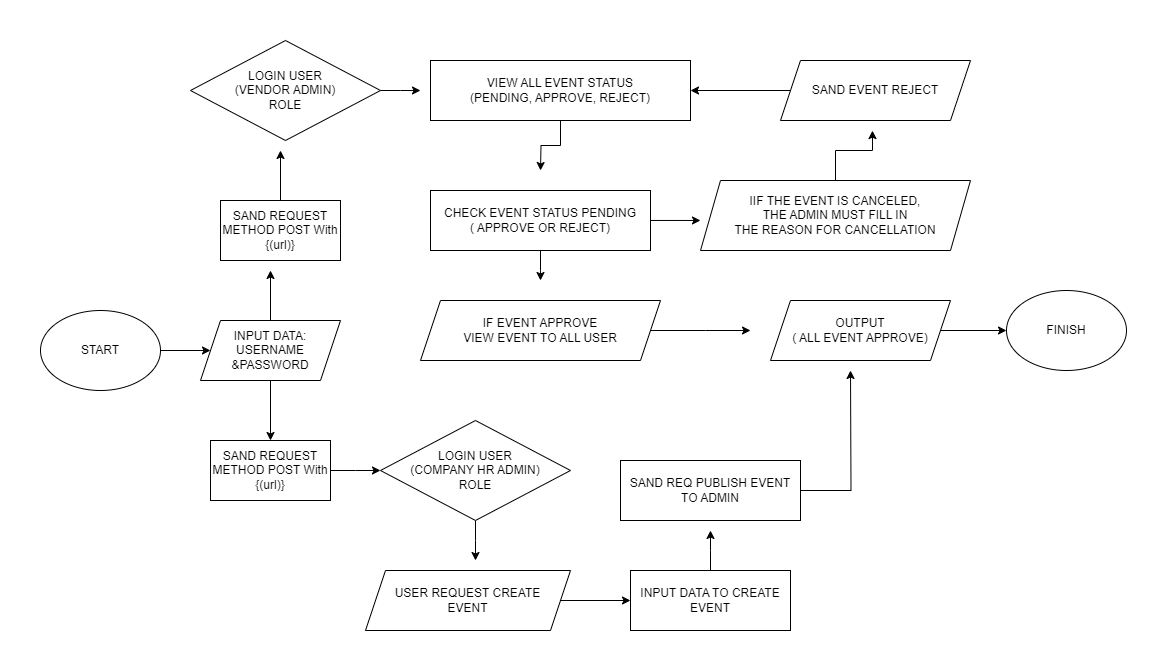

The diagram above was exported from draw.io. Its source (the exported page's mxGraphModel, read from the mxfile embedded in the PNG):
<mxGraphModel dx="1313" dy="668" grid="1" gridSize="10" guides="1" tooltips="1" connect="1" arrows="1" fold="1" page="1" pageScale="1" pageWidth="1169" pageHeight="827" math="0" shadow="0">
  <root>
    <mxCell id="0" />
    <mxCell id="1" parent="0" />
    <mxCell id="yjGuTfEcCJpczJ_Aye9t-6" style="edgeStyle=orthogonalEdgeStyle;rounded=0;orthogonalLoop=1;jettySize=auto;html=1;" edge="1" parent="1" source="yjGuTfEcCJpczJ_Aye9t-1" target="yjGuTfEcCJpczJ_Aye9t-2">
      <mxGeometry relative="1" as="geometry" />
    </mxCell>
    <mxCell id="yjGuTfEcCJpczJ_Aye9t-1" value="START" style="ellipse;whiteSpace=wrap;html=1;" vertex="1" parent="1">
      <mxGeometry x="20" y="300" width="120" height="80" as="geometry" />
    </mxCell>
    <mxCell id="yjGuTfEcCJpczJ_Aye9t-7" style="edgeStyle=orthogonalEdgeStyle;rounded=0;orthogonalLoop=1;jettySize=auto;html=1;entryX=0.5;entryY=0;entryDx=0;entryDy=0;" edge="1" parent="1" source="yjGuTfEcCJpczJ_Aye9t-2" target="yjGuTfEcCJpczJ_Aye9t-5">
      <mxGeometry relative="1" as="geometry" />
    </mxCell>
    <mxCell id="yjGuTfEcCJpczJ_Aye9t-20" style="edgeStyle=orthogonalEdgeStyle;rounded=0;orthogonalLoop=1;jettySize=auto;html=1;" edge="1" parent="1" source="yjGuTfEcCJpczJ_Aye9t-2">
      <mxGeometry relative="1" as="geometry">
        <mxPoint x="250" y="260" as="targetPoint" />
      </mxGeometry>
    </mxCell>
    <mxCell id="yjGuTfEcCJpczJ_Aye9t-2" value="INPUT DATA:&lt;br style=&quot;border-color: var(--border-color);&quot;&gt;USERNAME &amp;amp;PASSWORD" style="shape=parallelogram;perimeter=parallelogramPerimeter;whiteSpace=wrap;html=1;fixedSize=1;" vertex="1" parent="1">
      <mxGeometry x="180" y="310" width="140" height="60" as="geometry" />
    </mxCell>
    <mxCell id="yjGuTfEcCJpczJ_Aye9t-11" style="edgeStyle=orthogonalEdgeStyle;rounded=0;orthogonalLoop=1;jettySize=auto;html=1;" edge="1" parent="1" source="yjGuTfEcCJpczJ_Aye9t-4">
      <mxGeometry relative="1" as="geometry">
        <mxPoint x="455" y="550" as="targetPoint" />
      </mxGeometry>
    </mxCell>
    <mxCell id="yjGuTfEcCJpczJ_Aye9t-4" value="LOGIN USER&lt;br&gt;(COMPANY HR ADMIN)&lt;br&gt;ROLE" style="rhombus;whiteSpace=wrap;html=1;" vertex="1" parent="1">
      <mxGeometry x="360" y="410" width="190" height="100" as="geometry" />
    </mxCell>
    <mxCell id="yjGuTfEcCJpczJ_Aye9t-8" style="edgeStyle=orthogonalEdgeStyle;rounded=0;orthogonalLoop=1;jettySize=auto;html=1;" edge="1" parent="1" source="yjGuTfEcCJpczJ_Aye9t-5">
      <mxGeometry relative="1" as="geometry">
        <mxPoint x="360" y="460" as="targetPoint" />
      </mxGeometry>
    </mxCell>
    <mxCell id="yjGuTfEcCJpczJ_Aye9t-5" value="SAND REQUEST METHOD POST With {(url)}" style="rounded=0;whiteSpace=wrap;html=1;" vertex="1" parent="1">
      <mxGeometry x="190" y="430" width="120" height="60" as="geometry" />
    </mxCell>
    <mxCell id="yjGuTfEcCJpczJ_Aye9t-13" value="" style="edgeStyle=orthogonalEdgeStyle;rounded=0;orthogonalLoop=1;jettySize=auto;html=1;" edge="1" parent="1" source="yjGuTfEcCJpczJ_Aye9t-10" target="yjGuTfEcCJpczJ_Aye9t-12">
      <mxGeometry relative="1" as="geometry" />
    </mxCell>
    <mxCell id="yjGuTfEcCJpczJ_Aye9t-10" value="USER REQUEST CREATE&lt;br&gt;EVENT&lt;br&gt;" style="shape=parallelogram;perimeter=parallelogramPerimeter;whiteSpace=wrap;html=1;fixedSize=1;" vertex="1" parent="1">
      <mxGeometry x="345" y="560" width="205" height="60" as="geometry" />
    </mxCell>
    <mxCell id="yjGuTfEcCJpczJ_Aye9t-15" style="edgeStyle=orthogonalEdgeStyle;rounded=0;orthogonalLoop=1;jettySize=auto;html=1;" edge="1" parent="1" source="yjGuTfEcCJpczJ_Aye9t-12">
      <mxGeometry relative="1" as="geometry">
        <mxPoint x="690" y="520" as="targetPoint" />
      </mxGeometry>
    </mxCell>
    <mxCell id="yjGuTfEcCJpczJ_Aye9t-12" value="INPUT DATA TO CREATE&lt;br&gt;EVENT" style="rounded=0;whiteSpace=wrap;html=1;" vertex="1" parent="1">
      <mxGeometry x="610" y="560" width="160" height="60" as="geometry" />
    </mxCell>
    <mxCell id="yjGuTfEcCJpczJ_Aye9t-31" style="edgeStyle=orthogonalEdgeStyle;rounded=0;orthogonalLoop=1;jettySize=auto;html=1;" edge="1" parent="1" source="yjGuTfEcCJpczJ_Aye9t-14">
      <mxGeometry relative="1" as="geometry">
        <mxPoint x="830" y="360" as="targetPoint" />
      </mxGeometry>
    </mxCell>
    <mxCell id="yjGuTfEcCJpczJ_Aye9t-14" value="SAND REQ PUBLISH EVENT TO ADMIN" style="rounded=0;whiteSpace=wrap;html=1;" vertex="1" parent="1">
      <mxGeometry x="600" y="450" width="180" height="60" as="geometry" />
    </mxCell>
    <mxCell id="yjGuTfEcCJpczJ_Aye9t-21" style="edgeStyle=orthogonalEdgeStyle;rounded=0;orthogonalLoop=1;jettySize=auto;html=1;" edge="1" parent="1" source="yjGuTfEcCJpczJ_Aye9t-17">
      <mxGeometry relative="1" as="geometry">
        <mxPoint x="260" y="140" as="targetPoint" />
      </mxGeometry>
    </mxCell>
    <mxCell id="yjGuTfEcCJpczJ_Aye9t-17" value="SAND REQUEST METHOD POST With {(url)}" style="rounded=0;whiteSpace=wrap;html=1;" vertex="1" parent="1">
      <mxGeometry x="200" y="190" width="120" height="60" as="geometry" />
    </mxCell>
    <mxCell id="yjGuTfEcCJpczJ_Aye9t-25" style="edgeStyle=orthogonalEdgeStyle;rounded=0;orthogonalLoop=1;jettySize=auto;html=1;" edge="1" parent="1" source="yjGuTfEcCJpczJ_Aye9t-19">
      <mxGeometry relative="1" as="geometry">
        <mxPoint x="400" y="80" as="targetPoint" />
      </mxGeometry>
    </mxCell>
    <mxCell id="yjGuTfEcCJpczJ_Aye9t-19" value="LOGIN USER&lt;br&gt;(VENDOR ADMIN)&lt;br&gt;ROLE" style="rhombus;whiteSpace=wrap;html=1;" vertex="1" parent="1">
      <mxGeometry x="170" y="30" width="190" height="100" as="geometry" />
    </mxCell>
    <mxCell id="yjGuTfEcCJpczJ_Aye9t-42" style="edgeStyle=orthogonalEdgeStyle;rounded=0;orthogonalLoop=1;jettySize=auto;html=1;entryX=0;entryY=0.5;entryDx=0;entryDy=0;" edge="1" parent="1" source="yjGuTfEcCJpczJ_Aye9t-23" target="yjGuTfEcCJpczJ_Aye9t-40">
      <mxGeometry relative="1" as="geometry" />
    </mxCell>
    <mxCell id="yjGuTfEcCJpczJ_Aye9t-23" value="OUTPUT&lt;br&gt;( ALL EVENT APPROVE)" style="shape=parallelogram;perimeter=parallelogramPerimeter;whiteSpace=wrap;html=1;fixedSize=1;" vertex="1" parent="1">
      <mxGeometry x="750" y="290" width="180" height="60" as="geometry" />
    </mxCell>
    <mxCell id="yjGuTfEcCJpczJ_Aye9t-27" style="edgeStyle=orthogonalEdgeStyle;rounded=0;orthogonalLoop=1;jettySize=auto;html=1;" edge="1" parent="1" source="yjGuTfEcCJpczJ_Aye9t-24">
      <mxGeometry relative="1" as="geometry">
        <mxPoint x="520" y="160" as="targetPoint" />
      </mxGeometry>
    </mxCell>
    <mxCell id="yjGuTfEcCJpczJ_Aye9t-24" value="VIEW ALL EVENT STATUS&lt;br&gt;(PENDING, APPROVE, REJECT)" style="rounded=0;whiteSpace=wrap;html=1;" vertex="1" parent="1">
      <mxGeometry x="410" y="50" width="260" height="60" as="geometry" />
    </mxCell>
    <mxCell id="yjGuTfEcCJpczJ_Aye9t-29" style="edgeStyle=orthogonalEdgeStyle;rounded=0;orthogonalLoop=1;jettySize=auto;html=1;" edge="1" parent="1" source="yjGuTfEcCJpczJ_Aye9t-26">
      <mxGeometry relative="1" as="geometry">
        <mxPoint x="520" y="270" as="targetPoint" />
      </mxGeometry>
    </mxCell>
    <mxCell id="yjGuTfEcCJpczJ_Aye9t-26" value="CHECK EVENT STATUS PENDING&lt;br&gt;( APPROVE OR REJECT)" style="rounded=0;whiteSpace=wrap;html=1;" vertex="1" parent="1">
      <mxGeometry x="410" y="180" width="220" height="60" as="geometry" />
    </mxCell>
    <mxCell id="yjGuTfEcCJpczJ_Aye9t-30" style="edgeStyle=orthogonalEdgeStyle;rounded=0;orthogonalLoop=1;jettySize=auto;html=1;" edge="1" parent="1" source="yjGuTfEcCJpczJ_Aye9t-28">
      <mxGeometry relative="1" as="geometry">
        <mxPoint x="730" y="320" as="targetPoint" />
      </mxGeometry>
    </mxCell>
    <mxCell id="yjGuTfEcCJpczJ_Aye9t-28" value="IF EVENT APPROVE&lt;br&gt;VIEW EVENT TO ALL USER" style="shape=parallelogram;perimeter=parallelogramPerimeter;whiteSpace=wrap;html=1;fixedSize=1;" vertex="1" parent="1">
      <mxGeometry x="400" y="290" width="240" height="60" as="geometry" />
    </mxCell>
    <mxCell id="yjGuTfEcCJpczJ_Aye9t-32" value="IIF THE EVENT IS CANCELED, &lt;br&gt;THE ADMIN MUST FILL IN &lt;br&gt;THE REASON FOR CANCELLATION" style="shape=parallelogram;perimeter=parallelogramPerimeter;whiteSpace=wrap;html=1;fixedSize=1;" vertex="1" parent="1">
      <mxGeometry x="680" y="170" width="270" height="70" as="geometry" />
    </mxCell>
    <mxCell id="yjGuTfEcCJpczJ_Aye9t-33" style="edgeStyle=orthogonalEdgeStyle;rounded=0;orthogonalLoop=1;jettySize=auto;html=1;entryX=0;entryY=0.571;entryDx=0;entryDy=0;entryPerimeter=0;" edge="1" parent="1" source="yjGuTfEcCJpczJ_Aye9t-26" target="yjGuTfEcCJpczJ_Aye9t-32">
      <mxGeometry relative="1" as="geometry" />
    </mxCell>
    <mxCell id="yjGuTfEcCJpczJ_Aye9t-39" value="" style="edgeStyle=orthogonalEdgeStyle;rounded=0;orthogonalLoop=1;jettySize=auto;html=1;" edge="1" parent="1" source="yjGuTfEcCJpczJ_Aye9t-37" target="yjGuTfEcCJpczJ_Aye9t-24">
      <mxGeometry relative="1" as="geometry" />
    </mxCell>
    <mxCell id="yjGuTfEcCJpczJ_Aye9t-37" value="SAND EVENT REJECT" style="shape=parallelogram;perimeter=parallelogramPerimeter;whiteSpace=wrap;html=1;fixedSize=1;" vertex="1" parent="1">
      <mxGeometry x="760" y="50" width="190" height="60" as="geometry" />
    </mxCell>
    <mxCell id="yjGuTfEcCJpczJ_Aye9t-38" style="edgeStyle=orthogonalEdgeStyle;rounded=0;orthogonalLoop=1;jettySize=auto;html=1;entryX=0.484;entryY=1.168;entryDx=0;entryDy=0;entryPerimeter=0;" edge="1" parent="1" source="yjGuTfEcCJpczJ_Aye9t-32" target="yjGuTfEcCJpczJ_Aye9t-37">
      <mxGeometry relative="1" as="geometry" />
    </mxCell>
    <mxCell id="yjGuTfEcCJpczJ_Aye9t-40" value="FINISH" style="ellipse;whiteSpace=wrap;html=1;" vertex="1" parent="1">
      <mxGeometry x="986" y="280" width="120" height="80" as="geometry" />
    </mxCell>
  </root>
</mxGraphModel>